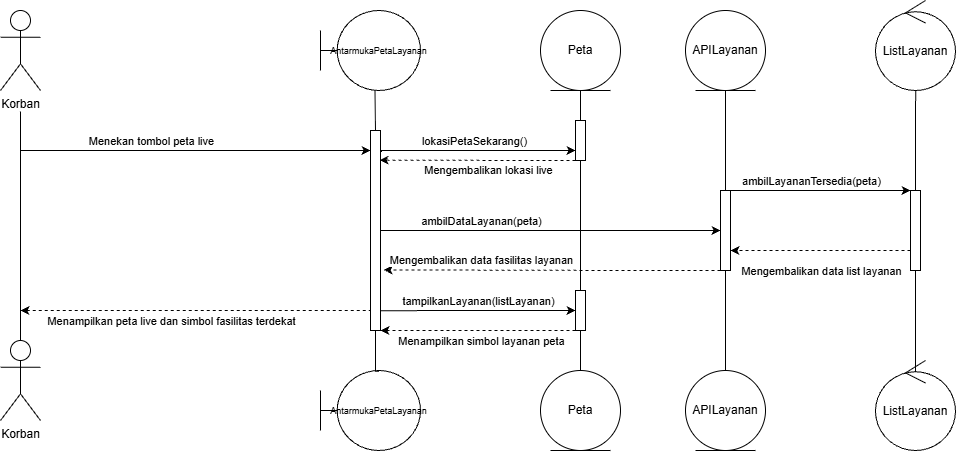

The diagram above was exported from draw.io. Its source (the exported page's mxGraphModel, read from the mxfile embedded in the PNG):
<mxGraphModel dx="990" dy="1075" grid="1" gridSize="10" guides="1" tooltips="1" connect="1" arrows="1" fold="1" page="1" pageScale="1" pageWidth="850" pageHeight="1100" math="0" shadow="0">
  <root>
    <mxCell id="0" />
    <mxCell id="1" parent="0" />
    <mxCell id="AKMT9kWgJAxKziAkdWnD-9" parent="1" style="shape=umlActor;verticalLabelPosition=bottom;verticalAlign=top;html=1;labelPerimeter=1;" value="Korban" vertex="1">
      <mxGeometry height="80" width="40" x="160" y="100" as="geometry" />
    </mxCell>
    <mxCell id="AKMT9kWgJAxKziAkdWnD-11" parent="1" style="shape=umlActor;verticalLabelPosition=bottom;verticalAlign=top;html=1;labelPerimeter=1;" value="Korban" vertex="1">
      <mxGeometry height="80" width="40" x="160" y="430" as="geometry" />
    </mxCell>
    <mxCell id="AKMT9kWgJAxKziAkdWnD-12" edge="1" parent="1" source="AKMT9kWgJAxKziAkdWnD-11" style="endArrow=none;html=1;rounded=0;defaultLabelBackgroundColor=gap;exitX=0.5;exitY=0;exitDx=0;exitDy=0;exitPerimeter=0;" target="AKMT9kWgJAxKziAkdWnD-9" value="">
      <mxGeometry height="50" relative="1" width="50" as="geometry">
        <mxPoint x="120" y="410" as="sourcePoint" />
        <mxPoint x="120" y="210" as="targetPoint" />
      </mxGeometry>
    </mxCell>
    <mxCell id="AKMT9kWgJAxKziAkdWnD-14" parent="1" style="ellipse;shape=umlEntity;whiteSpace=wrap;html=1;" value="Peta" vertex="1">
      <mxGeometry height="80" width="80" x="700" y="100" as="geometry" />
    </mxCell>
    <mxCell id="AKMT9kWgJAxKziAkdWnD-15" parent="1" style="ellipse;shape=umlEntity;whiteSpace=wrap;html=1;" value="Peta" vertex="1">
      <mxGeometry height="80" width="80" x="700" y="460" as="geometry" />
    </mxCell>
    <mxCell id="AKMT9kWgJAxKziAkdWnD-16" parent="1" style="shape=umlBoundary;whiteSpace=wrap;html=1;" value="&lt;font style=&quot;font-size: 9px;&quot;&gt;AntarmukaPetaLayanan&lt;/font&gt;" vertex="1">
      <mxGeometry height="80" width="100" x="480" y="100" as="geometry" />
    </mxCell>
    <mxCell id="AKMT9kWgJAxKziAkdWnD-17" parent="1" style="shape=umlBoundary;whiteSpace=wrap;html=1;" value="&lt;font style=&quot;font-size: 9px;&quot;&gt;AntarmukaPetaLayanan&lt;/font&gt;" vertex="1">
      <mxGeometry height="80" width="100" x="480" y="460" as="geometry" />
    </mxCell>
    <mxCell id="AKMT9kWgJAxKziAkdWnD-43" edge="1" parent="1" source="AKMT9kWgJAxKziAkdWnD-22" style="edgeStyle=orthogonalEdgeStyle;rounded=0;orthogonalLoop=1;jettySize=auto;html=1;exitX=1;exitY=0.5;exitDx=0;exitDy=0;defaultLabelBackgroundColor=gap;entryX=0;entryY=0.5;entryDx=0;entryDy=0;" target="AKMT9kWgJAxKziAkdWnD-40">
      <mxGeometry relative="1" as="geometry">
        <mxPoint x="870" y="320.33333333333337" as="targetPoint" />
      </mxGeometry>
    </mxCell>
    <mxCell id="AKMT9kWgJAxKziAkdWnD-44" connectable="0" parent="AKMT9kWgJAxKziAkdWnD-43" style="edgeLabel;html=1;align=center;verticalAlign=middle;resizable=0;points=[];defaultLabelBackgroundColor=gap;" value="ambilDataLayanan(peta)" vertex="1">
      <mxGeometry relative="1" x="-0.4028" as="geometry">
        <mxPoint x="-2" y="-10" as="offset" />
      </mxGeometry>
    </mxCell>
    <mxCell id="AKMT9kWgJAxKziAkdWnD-22" parent="1" style="rounded=0;whiteSpace=wrap;html=1;" value="" vertex="1">
      <mxGeometry height="200" width="10" x="530" y="220" as="geometry" />
    </mxCell>
    <mxCell id="AKMT9kWgJAxKziAkdWnD-23" edge="1" parent="1" source="AKMT9kWgJAxKziAkdWnD-22" style="edgeStyle=orthogonalEdgeStyle;rounded=0;orthogonalLoop=1;jettySize=auto;html=1;exitX=0.5;exitY=0;exitDx=0;exitDy=0;entryX=0.545;entryY=1.003;entryDx=0;entryDy=0;entryPerimeter=0;defaultLabelBackgroundColor=gap;endArrow=none;endFill=0;" target="AKMT9kWgJAxKziAkdWnD-16">
      <mxGeometry relative="1" as="geometry" />
    </mxCell>
    <mxCell id="AKMT9kWgJAxKziAkdWnD-25" edge="1" parent="1" source="AKMT9kWgJAxKziAkdWnD-22" style="edgeStyle=orthogonalEdgeStyle;rounded=0;orthogonalLoop=1;jettySize=auto;html=1;exitX=0.5;exitY=1;exitDx=0;exitDy=0;entryX=0.586;entryY=0.009;entryDx=0;entryDy=0;entryPerimeter=0;defaultLabelBackgroundColor=gap;endArrow=none;endFill=0;" target="AKMT9kWgJAxKziAkdWnD-17">
      <mxGeometry relative="1" x="-0.0985" as="geometry">
        <Array as="points">
          <mxPoint x="535" y="460.7" />
        </Array>
      </mxGeometry>
    </mxCell>
    <mxCell id="AKMT9kWgJAxKziAkdWnD-26" edge="1" parent="1" style="endArrow=classic;html=1;rounded=0;defaultLabelBackgroundColor=gap;endFill=1;" value="">
      <mxGeometry height="50" relative="1" width="50" as="geometry">
        <mxPoint x="180" y="240" as="sourcePoint" />
        <mxPoint x="530" y="240" as="targetPoint" />
      </mxGeometry>
    </mxCell>
    <mxCell id="AKMT9kWgJAxKziAkdWnD-28" connectable="0" parent="AKMT9kWgJAxKziAkdWnD-26" style="edgeLabel;html=1;align=center;verticalAlign=middle;resizable=0;points=[];defaultLabelBackgroundColor=gap;" value="Menekan tombol peta live" vertex="1">
      <mxGeometry relative="1" x="-0.44" y="-3" as="geometry">
        <mxPoint x="32" y="-13" as="offset" />
      </mxGeometry>
    </mxCell>
    <mxCell id="AKMT9kWgJAxKziAkdWnD-27" edge="1" parent="1" style="endArrow=none;dashed=1;html=1;rounded=0;defaultLabelBackgroundColor=gap;startArrow=classic;startFill=1;" value="">
      <mxGeometry height="50" relative="1" width="50" as="geometry">
        <mxPoint x="180" y="400" as="sourcePoint" />
        <mxPoint x="530" y="400" as="targetPoint" />
      </mxGeometry>
    </mxCell>
    <mxCell id="AKMT9kWgJAxKziAkdWnD-29" connectable="0" parent="AKMT9kWgJAxKziAkdWnD-27" style="edgeLabel;html=1;align=center;verticalAlign=middle;resizable=0;points=[];defaultLabelBackgroundColor=gap;" value="Menampilkan peta live dan simbol fasilitas terdekat" vertex="1">
      <mxGeometry relative="1" x="-0.2686" y="1" as="geometry">
        <mxPoint x="22" y="11" as="offset" />
      </mxGeometry>
    </mxCell>
    <mxCell id="AKMT9kWgJAxKziAkdWnD-35" edge="1" parent="1" source="AKMT9kWgJAxKziAkdWnD-30" style="edgeStyle=orthogonalEdgeStyle;rounded=0;orthogonalLoop=1;jettySize=auto;html=1;exitX=0.5;exitY=0;exitDx=0;exitDy=0;entryX=0.5;entryY=1;entryDx=0;entryDy=0;defaultLabelBackgroundColor=gap;endArrow=none;endFill=0;" target="AKMT9kWgJAxKziAkdWnD-14">
      <mxGeometry relative="1" as="geometry" />
    </mxCell>
    <mxCell id="AKMT9kWgJAxKziAkdWnD-36" edge="1" parent="1" source="AKMT9kWgJAxKziAkdWnD-30" style="edgeStyle=orthogonalEdgeStyle;rounded=0;orthogonalLoop=1;jettySize=auto;html=1;entryX=1.1;entryY=0.108;entryDx=0;entryDy=0;defaultLabelBackgroundColor=gap;endArrow=none;endFill=0;startArrow=classic;startFill=1;exitX=0;exitY=0.75;exitDx=0;exitDy=0;entryPerimeter=0;" target="AKMT9kWgJAxKziAkdWnD-22">
      <mxGeometry relative="1" x="-0.0286" as="geometry">
        <Array as="points">
          <mxPoint x="541" y="240" />
        </Array>
        <mxPoint x="730" y="240" as="sourcePoint" />
      </mxGeometry>
    </mxCell>
    <mxCell id="AKMT9kWgJAxKziAkdWnD-37" connectable="0" parent="AKMT9kWgJAxKziAkdWnD-36" style="edgeLabel;html=1;align=center;verticalAlign=middle;resizable=0;points=[];defaultLabelBackgroundColor=gap;" value="lokasiPetaSekarang()" vertex="1">
      <mxGeometry relative="1" x="0.0838" y="-1" as="geometry">
        <mxPoint x="4" y="-9" as="offset" />
      </mxGeometry>
    </mxCell>
    <mxCell id="AKMT9kWgJAxKziAkdWnD-30" parent="1" style="rounded=0;whiteSpace=wrap;html=1;" value="" vertex="1">
      <mxGeometry height="40" width="10" x="735" y="210" as="geometry" />
    </mxCell>
    <mxCell id="AKMT9kWgJAxKziAkdWnD-31" parent="1" style="rounded=0;whiteSpace=wrap;html=1;" value="" vertex="1">
      <mxGeometry height="40" width="10" x="735" y="380" as="geometry" />
    </mxCell>
    <mxCell id="AKMT9kWgJAxKziAkdWnD-33" edge="1" parent="1" source="AKMT9kWgJAxKziAkdWnD-31" style="edgeStyle=orthogonalEdgeStyle;rounded=0;orthogonalLoop=1;jettySize=auto;html=1;exitX=0.5;exitY=1;exitDx=0;exitDy=0;entryX=0.5;entryY=0;entryDx=0;entryDy=0;defaultLabelBackgroundColor=gap;startArrow=none;startFill=0;endArrow=none;endFill=0;" target="AKMT9kWgJAxKziAkdWnD-15">
      <mxGeometry relative="1" as="geometry" />
    </mxCell>
    <mxCell id="AKMT9kWgJAxKziAkdWnD-34" edge="1" parent="1" source="AKMT9kWgJAxKziAkdWnD-30" style="edgeStyle=orthogonalEdgeStyle;rounded=0;orthogonalLoop=1;jettySize=auto;html=1;exitX=0.5;exitY=1;exitDx=0;exitDy=0;entryX=0.5;entryY=0;entryDx=0;entryDy=0;defaultLabelBackgroundColor=gap;endArrow=none;endFill=0;" target="AKMT9kWgJAxKziAkdWnD-31">
      <mxGeometry relative="1" as="geometry" />
    </mxCell>
    <mxCell id="AKMT9kWgJAxKziAkdWnD-38" edge="1" parent="1" source="AKMT9kWgJAxKziAkdWnD-30" style="edgeStyle=orthogonalEdgeStyle;rounded=0;orthogonalLoop=1;jettySize=auto;html=1;exitX=0;exitY=1;exitDx=0;exitDy=0;entryX=0.9;entryY=0.148;entryDx=0;entryDy=0;entryPerimeter=0;defaultLabelBackgroundColor=gap;dashed=1;" target="AKMT9kWgJAxKziAkdWnD-22">
      <mxGeometry relative="1" x="-0.1633" as="geometry">
        <Array as="points">
          <mxPoint x="690" y="250" />
        </Array>
      </mxGeometry>
    </mxCell>
    <mxCell id="AKMT9kWgJAxKziAkdWnD-39" connectable="0" parent="AKMT9kWgJAxKziAkdWnD-38" style="edgeLabel;html=1;align=center;verticalAlign=middle;resizable=0;points=[];defaultLabelBackgroundColor=gap;" value="Mengembalikan lokasi live" vertex="1">
      <mxGeometry relative="1" x="-0.1122" y="1" as="geometry">
        <mxPoint y="9" as="offset" />
      </mxGeometry>
    </mxCell>
    <mxCell id="AKMT9kWgJAxKziAkdWnD-45" edge="1" parent="1" source="AKMT9kWgJAxKziAkdWnD-40" style="edgeStyle=orthogonalEdgeStyle;rounded=0;orthogonalLoop=1;jettySize=auto;html=1;exitX=0;exitY=1;exitDx=0;exitDy=0;entryX=1.32;entryY=0.697;entryDx=0;entryDy=0;defaultLabelBackgroundColor=gap;dashed=1;entryPerimeter=0;" target="AKMT9kWgJAxKziAkdWnD-22">
      <mxGeometry relative="1" x="0.0392" as="geometry">
        <Array as="points">
          <mxPoint x="790" y="360" />
        </Array>
      </mxGeometry>
    </mxCell>
    <mxCell id="AKMT9kWgJAxKziAkdWnD-46" connectable="0" parent="AKMT9kWgJAxKziAkdWnD-45" style="edgeLabel;html=1;align=center;verticalAlign=middle;resizable=0;points=[];defaultLabelBackgroundColor=gap;" value="Mengembalikan data fasilitas layanan" vertex="1">
      <mxGeometry relative="1" x="0.1698" y="-1" as="geometry">
        <mxPoint x="-43" y="-9" as="offset" />
      </mxGeometry>
    </mxCell>
    <mxCell id="AKMT9kWgJAxKziAkdWnD-52" edge="1" parent="1" source="AKMT9kWgJAxKziAkdWnD-40" style="edgeStyle=orthogonalEdgeStyle;rounded=0;orthogonalLoop=1;jettySize=auto;html=1;exitX=0.5;exitY=1;exitDx=0;exitDy=0;entryX=0.5;entryY=0;entryDx=0;entryDy=0;defaultLabelBackgroundColor=gap;endArrow=none;endFill=0;" target="AKMT9kWgJAxKziAkdWnD-42">
      <mxGeometry relative="1" as="geometry" />
    </mxCell>
    <mxCell id="AKMT9kWgJAxKziAkdWnD-59" edge="1" parent="1" source="AKMT9kWgJAxKziAkdWnD-40" style="edgeStyle=orthogonalEdgeStyle;rounded=0;orthogonalLoop=1;jettySize=auto;html=1;exitX=1;exitY=0;exitDx=0;exitDy=0;entryX=0;entryY=0;entryDx=0;entryDy=0;defaultLabelBackgroundColor=gap;" target="AKMT9kWgJAxKziAkdWnD-53">
      <mxGeometry relative="1" as="geometry">
        <Array as="points">
          <mxPoint x="960" y="280" />
          <mxPoint x="960" y="280" />
        </Array>
      </mxGeometry>
    </mxCell>
    <mxCell id="AKMT9kWgJAxKziAkdWnD-60" connectable="0" parent="AKMT9kWgJAxKziAkdWnD-59" style="edgeLabel;html=1;align=center;verticalAlign=middle;resizable=0;points=[];defaultLabelBackgroundColor=gap;" value="ambilLayananTersedia(peta)" vertex="1">
      <mxGeometry relative="1" x="-0.4097" as="geometry">
        <mxPoint x="27" y="-10" as="offset" />
      </mxGeometry>
    </mxCell>
    <mxCell id="AKMT9kWgJAxKziAkdWnD-40" parent="1" style="rounded=0;whiteSpace=wrap;html=1;" value="" vertex="1">
      <mxGeometry height="80" width="10" x="880" y="280" as="geometry" />
    </mxCell>
    <mxCell id="AKMT9kWgJAxKziAkdWnD-51" edge="1" parent="1" source="AKMT9kWgJAxKziAkdWnD-41" style="edgeStyle=orthogonalEdgeStyle;rounded=0;orthogonalLoop=1;jettySize=auto;html=1;exitX=0.5;exitY=1;exitDx=0;exitDy=0;entryX=0.5;entryY=0;entryDx=0;entryDy=0;defaultLabelBackgroundColor=gap;endArrow=none;endFill=0;" target="AKMT9kWgJAxKziAkdWnD-40">
      <mxGeometry relative="1" as="geometry" />
    </mxCell>
    <mxCell id="AKMT9kWgJAxKziAkdWnD-41" parent="1" style="ellipse;shape=umlEntity;whiteSpace=wrap;html=1;" value="APILayanan" vertex="1">
      <mxGeometry height="80" width="80" x="845" y="100" as="geometry" />
    </mxCell>
    <mxCell id="AKMT9kWgJAxKziAkdWnD-42" parent="1" style="ellipse;shape=umlEntity;whiteSpace=wrap;html=1;" value="APILayanan" vertex="1">
      <mxGeometry height="80" width="80" x="845" y="460" as="geometry" />
    </mxCell>
    <mxCell id="AKMT9kWgJAxKziAkdWnD-47" edge="1" parent="1" source="AKMT9kWgJAxKziAkdWnD-31" style="edgeStyle=orthogonalEdgeStyle;rounded=0;orthogonalLoop=1;jettySize=auto;html=1;exitX=0;exitY=1;exitDx=0;exitDy=0;entryX=1;entryY=1;entryDx=0;entryDy=0;defaultLabelBackgroundColor=gap;dashed=1;" target="AKMT9kWgJAxKziAkdWnD-22">
      <mxGeometry relative="1" x="0.0128" as="geometry">
        <Array as="points">
          <mxPoint x="640" y="420" />
          <mxPoint x="640" y="420" />
        </Array>
      </mxGeometry>
    </mxCell>
    <mxCell id="AKMT9kWgJAxKziAkdWnD-48" connectable="0" parent="AKMT9kWgJAxKziAkdWnD-47" style="edgeLabel;html=1;align=center;verticalAlign=middle;resizable=0;points=[];defaultLabelBackgroundColor=gap;" value="Menampilkan simbol layanan peta" vertex="1">
      <mxGeometry relative="1" x="0.269" as="geometry">
        <mxPoint x="29" y="10" as="offset" />
      </mxGeometry>
    </mxCell>
    <mxCell id="AKMT9kWgJAxKziAkdWnD-49" edge="1" parent="1" source="AKMT9kWgJAxKziAkdWnD-31" style="edgeStyle=orthogonalEdgeStyle;rounded=0;orthogonalLoop=1;jettySize=auto;html=1;exitX=0;exitY=0.5;exitDx=0;exitDy=0;entryX=1;entryY=0.901;entryDx=0;entryDy=0;entryPerimeter=0;defaultLabelBackgroundColor=gap;endArrow=none;endFill=0;startArrow=classic;startFill=1;" target="AKMT9kWgJAxKziAkdWnD-22">
      <mxGeometry relative="1" as="geometry" />
    </mxCell>
    <mxCell id="AKMT9kWgJAxKziAkdWnD-50" connectable="0" parent="AKMT9kWgJAxKziAkdWnD-49" style="edgeLabel;html=1;align=center;verticalAlign=middle;resizable=0;points=[];defaultLabelBackgroundColor=gap;" value="tampilkanLayanan(listLayanan)" vertex="1">
      <mxGeometry relative="1" x="-0.018" y="1" as="geometry">
        <mxPoint x="-2" y="-11" as="offset" />
      </mxGeometry>
    </mxCell>
    <mxCell id="AKMT9kWgJAxKziAkdWnD-61" edge="1" parent="1" source="AKMT9kWgJAxKziAkdWnD-53" style="edgeStyle=orthogonalEdgeStyle;rounded=0;orthogonalLoop=1;jettySize=auto;html=1;exitX=0;exitY=0.75;exitDx=0;exitDy=0;entryX=1;entryY=0.75;entryDx=0;entryDy=0;defaultLabelBackgroundColor=gap;dashed=1;" target="AKMT9kWgJAxKziAkdWnD-40">
      <mxGeometry relative="1" as="geometry" />
    </mxCell>
    <mxCell id="AKMT9kWgJAxKziAkdWnD-62" connectable="0" parent="AKMT9kWgJAxKziAkdWnD-61" style="edgeLabel;html=1;align=center;verticalAlign=middle;resizable=0;points=[];defaultLabelBackgroundColor=gap;" value="Mengembalikan data list layanan" vertex="1">
      <mxGeometry relative="1" x="-0.0493" y="-1" as="geometry">
        <mxPoint x="-4" y="21" as="offset" />
      </mxGeometry>
    </mxCell>
    <mxCell id="AKMT9kWgJAxKziAkdWnD-53" parent="1" style="rounded=0;whiteSpace=wrap;html=1;" value="" vertex="1">
      <mxGeometry height="80" width="10" x="1070" y="280" as="geometry" />
    </mxCell>
    <mxCell id="AKMT9kWgJAxKziAkdWnD-54" parent="1" style="ellipse;shape=umlControl;whiteSpace=wrap;html=1;" value="ListLayanan" vertex="1">
      <mxGeometry height="90" width="80" x="1035" y="90" as="geometry" />
    </mxCell>
    <mxCell id="AKMT9kWgJAxKziAkdWnD-55" parent="1" style="ellipse;shape=umlControl;whiteSpace=wrap;html=1;" value="ListLayanan" vertex="1">
      <mxGeometry height="90" width="80" x="1035" y="450" as="geometry" />
    </mxCell>
    <mxCell id="AKMT9kWgJAxKziAkdWnD-57" edge="1" parent="1" source="AKMT9kWgJAxKziAkdWnD-53" style="edgeStyle=orthogonalEdgeStyle;rounded=0;orthogonalLoop=1;jettySize=auto;html=1;exitX=0.5;exitY=0;exitDx=0;exitDy=0;entryX=0.502;entryY=1;entryDx=0;entryDy=0;entryPerimeter=0;defaultLabelBackgroundColor=gap;endArrow=none;endFill=0;" target="AKMT9kWgJAxKziAkdWnD-54">
      <mxGeometry relative="1" as="geometry" />
    </mxCell>
    <mxCell id="AKMT9kWgJAxKziAkdWnD-58" edge="1" parent="1" source="AKMT9kWgJAxKziAkdWnD-53" style="edgeStyle=orthogonalEdgeStyle;rounded=0;orthogonalLoop=1;jettySize=auto;html=1;exitX=0.5;exitY=1;exitDx=0;exitDy=0;entryX=0.5;entryY=0.128;entryDx=0;entryDy=0;entryPerimeter=0;defaultLabelBackgroundColor=gap;endArrow=none;endFill=0;" target="AKMT9kWgJAxKziAkdWnD-55">
      <mxGeometry relative="1" as="geometry" />
    </mxCell>
  </root>
</mxGraphModel>